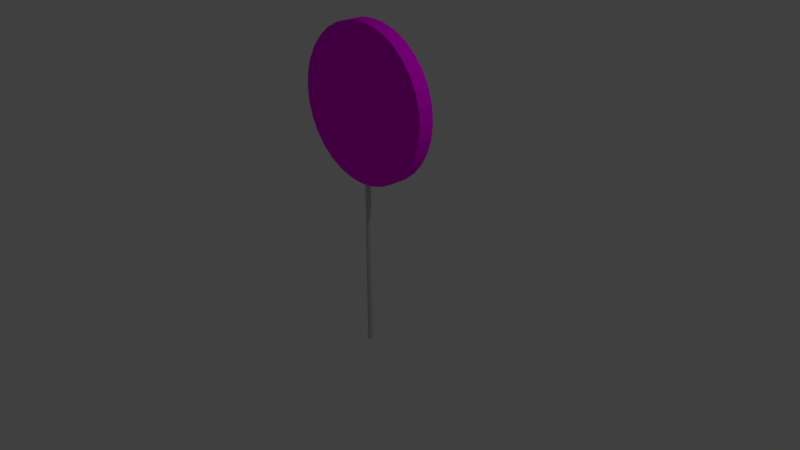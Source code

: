 # Source: lollipop1.blend  (saved by Blender 2.79.0; exported with 4.5.12 LTS)
import bpy
from mathutils import Matrix  # noqa: F401  (used for matrix-valued properties, if any)

bpy.ops.wm.read_factory_settings(use_empty=True)
scene = bpy.context.scene
scene.name = 'Scene'

# ---- collections
col_collection_1 = bpy.data.collections.new('Collection 1'); scene.collection.children.link(col_collection_1)

# ---- images (referenced by path relative to the original .blend; pixels are not part of the script)
import os
ASSET_DIR = os.environ.get("B2B_ASSET_DIR", "")  # directory of the original .blend (textures are referenced by path, not embedded)
HERE = os.path.dirname(os.path.abspath(__file__))  # packed textures are extracted next to this script under _unpacked/

def load_image(name, relpath, width, height, colorspace="sRGB"):
    """Load a texture the original file referenced (path relative to the .blend, or extracted next to this script)."""
    p = next((c for c in (os.path.join(HERE, relpath), os.path.join(ASSET_DIR, relpath)) if relpath and os.path.exists(c)), "")
    if p:
        img = bpy.data.images.load(p, check_existing=True)
        img.name = name
    else:  # same state as the original file: an image datablock whose file is absent (Cycles renders it pink)
        img = bpy.data.images.new(name, width, height)
        img.source = "FILE"
        img.filepath = "//" + (relpath or name)
    img.colorspace_settings.name = colorspace
    return img
img_lollipopoutput = load_image('lollipopOutput', 'lollipopOutput.png', 1024, 1024, 'sRGB')
img_candy_1_jpg = load_image('candy 1.jpg', 'candy 1.jpg', 1024, 1024, 'sRGB')

# ---- materials (node trees are filled in below, after node groups)
mat_stick = bpy.data.materials.new('stick')
mat_stick.alpha_threshold = 0.0
mat_stick.roughness = 0.5
mat_front = bpy.data.materials.new('front')
mat_front.alpha_threshold = 0.0
mat_front.roughness = 0.5
mat_back = bpy.data.materials.new('back')
mat_back.alpha_threshold = 0.0
mat_back.roughness = 0.5

# ---- material node trees
mat_stick.use_nodes = True; mat_stick.node_tree.nodes.clear()
_N = mat_stick.node_tree.nodes; _L = mat_stick.node_tree.links
n0 = _N.new('ShaderNodeOutputMaterial'); n0.name = 'Material Output'; n0.location = (300, 300)
n1 = _N.new('ShaderNodeBsdfDiffuse'); n1.name = 'Diffuse BSDF'; n1.location = (10, 300)
n1.inputs[0].default_value = (0.597, 0.597, 0.597, 1.0)
n2 = _N.new('ShaderNodeTexImage'); n2.name = 'Image Texture'; n2.location = (41, 61)
n2.width = 140
n2.image = img_lollipopoutput
_L.new(n1.outputs[0], n0.inputs[0])
n0.is_active_output = True
mat_front.use_nodes = True; mat_front.node_tree.nodes.clear()
_N = mat_front.node_tree.nodes; _L = mat_front.node_tree.links
n0 = _N.new('ShaderNodeOutputMaterial'); n0.name = 'Material Output'; n0.location = (300, 300)
n1 = _N.new('ShaderNodeBsdfDiffuse'); n1.name = 'Diffuse BSDF'; n1.location = (10, 300)
n2 = _N.new('ShaderNodeTexImage'); n2.name = 'Image Texture'; n2.location = (-177, 317)
n2.width = 140
n2.image = img_candy_1_jpg
n3 = _N.new('ShaderNodeTexImage'); n3.name = 'Image Texture.001'; n3.location = (30, 69)
n3.width = 140
n3.image = img_lollipopoutput
_L.new(n1.outputs[0], n0.inputs[0])
_L.new(n2.outputs[0], n1.inputs[0])
n0.is_active_output = True
mat_back.use_nodes = True; mat_back.node_tree.nodes.clear()
_N = mat_back.node_tree.nodes; _L = mat_back.node_tree.links
n0 = _N.new('ShaderNodeOutputMaterial'); n0.name = 'Material Output'; n0.location = (300, 300)
n1 = _N.new('ShaderNodeBsdfDiffuse'); n1.name = 'Diffuse BSDF'; n1.location = (10, 300)
n2 = _N.new('ShaderNodeTexImage'); n2.name = 'Image Texture'; n2.location = (-223, 322)
n2.width = 140
n2.image = img_candy_1_jpg
n3 = _N.new('ShaderNodeTexImage'); n3.name = 'Image Texture.001'; n3.location = (23, 34)
n3.width = 140
n3.image = img_lollipopoutput
_L.new(n1.outputs[0], n0.inputs[0])
_L.new(n2.outputs[0], n1.inputs[0])
n0.is_active_output = True

# ---- world
world_world = bpy.data.worlds.new('World'); scene.world = world_world
world_world.color = (0.05088, 0.05088, 0.05088)
world_world.use_sun_shadow = False
world_world.sun_shadow_jitter_overblur = 0.0
world_world.cycles.sampling_method = 'MANUAL'

# ---- cameras
cam_camera = bpy.data.cameras.new('Camera')
cam_camera.clip_end = 100.0
cam_camera.lens = 35.0
cam_camera.sensor_width = 32.0
cam_camera.sensor_height = 18.0
cam_camera.ortho_scale = 7.314
cam_camera.dof.focus_distance = 0.0

# ---- lights
light_lamp = bpy.data.lights.new('Lamp', 'POINT')
light_lamp.transmission_factor = 0.0
light_lamp.cutoff_distance = 30.0
light_lamp.energy = 100.0
light_lamp.shadow_buffer_clip_start = 1.001
light_lamp.shadow_soft_size = 0.1
light_lamp.shadow_maximum_resolution = 0.006
light_lamp.use_absolute_resolution = True

# ---- meshes
me_cylinder = bpy.data.meshes.new('Cylinder')
me_cylinder.from_pydata([(0.0, 1.0, -1.0), (0.0, 1.0, 1.0), (0.1951, 0.9808, -1.0), (0.1951, 0.9808, 1.0), (0.3827, 0.9239, -1.0), (0.3827, 0.9239, 1.0), (0.5556, 0.8315, -1.0), (0.5556, 0.8315, 1.0), (0.7071, 0.7071, -1.0), (0.7071, 0.7071, 1.0), (0.8315, 0.5556, -1.0), (0.8315, 0.5556, 1.0), (0.9239, 0.3827, -1.0), (0.9239, 0.3827, 1.0), (0.9808, 0.1951, -1.0), (0.9808, 0.1951, 1.0), (1.0, 7.55e-08, -1.0), (1.0, 7.55e-08, 1.0), (0.9808, -0.1951, -1.0), (0.9808, -0.1951, 1.0), (0.9239, -0.3827, -1.0), (0.9239, -0.3827, 1.0), (0.8315, -0.5556, -1.0), (0.8315, -0.5556, 1.0), (0.7071, -0.7071, -1.0), (0.7071, -0.7071, 1.0), (0.5556, -0.8315, -1.0), (0.5556, -0.8315, 1.0), (0.3827, -0.9239, -1.0), (0.3827, -0.9239, 1.0), (0.1951, -0.9808, -1.0), (0.1951, -0.9808, 1.0), (-3.258e-07, -1.0, -1.0), (-3.258e-07, -1.0, 1.0), (-0.1951, -0.9808, -1.0), (-0.1951, -0.9808, 1.0), (-0.3827, -0.9239, -1.0), (-0.3827, -0.9239, 1.0), (-0.5556, -0.8315, -1.0), (-0.5556, -0.8315, 1.0), (-0.7071, -0.7071, -1.0), (-0.7071, -0.7071, 1.0), (-0.8315, -0.5556, -1.0), (-0.8315, -0.5556, 1.0), (-0.9239, -0.3827, -1.0), (-0.9239, -0.3827, 1.0), (-0.9808, -0.1951, -1.0), (-0.9808, -0.1951, 1.0), (-1.0, 9.656e-07, -1.0), (-1.0, 9.656e-07, 1.0), (-0.9808, 0.1951, -1.0), (-0.9808, 0.1951, 1.0), (-0.9239, 0.3827, -1.0), (-0.9239, 0.3827, 1.0), (-0.8315, 0.5556, -1.0), (-0.8315, 0.5556, 1.0), (-0.7071, 0.7071, -1.0), (-0.7071, 0.7071, 1.0), (-0.5556, 0.8315, -1.0), (-0.5556, 0.8315, 1.0), (-0.3827, 0.9239, -1.0), (-0.3827, 0.9239, 1.0), (-0.1951, 0.9808, -1.0), (-0.1951, 0.9808, 1.0), (0.0, -2.901, 2.404), (-5.749, -2.901, 2.389), (-11.28, -2.901, 2.344), (-16.37, -2.901, 2.271), (-20.84, -2.901, 2.172), (-24.5, -2.901, 2.052), (-27.23, -2.901, 1.916), (-28.9, -2.901, 1.767), (-29.47, -2.901, 1.613), (-28.9, -2.901, 1.459), (-27.23, -2.901, 1.311), (-24.5, -2.901, 1.174), (-20.84, -2.901, 1.054), (-16.37, -2.901, 0.9557), (-11.28, -2.901, 0.8827), (-5.749, -2.901, 0.8377), (9.603e-06, -2.901, 0.8225), (5.749, -2.901, 0.8377), (11.28, -2.901, 0.8827), (16.37, -2.901, 0.9557), (20.84, -2.901, 1.054), (24.5, -2.901, 1.174), (27.23, -2.901, 1.311), (28.9, -2.901, 1.459), (29.47, -2.901, 1.613), (28.9, -2.901, 1.767), (27.23, -2.901, 1.916), (24.5, -2.901, 2.052), (20.84, -2.901, 2.172), (16.37, -2.901, 2.271), (11.28, -2.901, 2.344), (5.749, -2.901, 2.389), (0.0, 3.264, 2.404), (-5.749, 3.264, 2.389), (-11.28, 3.264, 2.344), (-16.37, 3.264, 2.271), (-20.84, 3.264, 2.172), (-24.5, 3.264, 2.052), (-27.23, 3.264, 1.916), (-28.9, 3.264, 1.767), (-29.47, 3.264, 1.613), (-28.9, 3.264, 1.459), (-27.23, 3.264, 1.311), (-24.5, 3.264, 1.174), (-20.84, 3.264, 1.054), (-16.37, 3.264, 0.9557), (-11.28, 3.264, 0.8827), (-5.749, 3.264, 0.8377), (9.603e-06, 3.264, 0.8225), (5.749, 3.264, 0.8377), (11.28, 3.264, 0.8827), (16.37, 3.264, 0.9557), (20.84, 3.264, 1.054), (24.5, 3.264, 1.174), (27.23, 3.264, 1.311), (28.9, 3.264, 1.459), (29.47, 3.264, 1.613), (28.9, 3.264, 1.767), (27.23, 3.264, 1.916), (24.5, 3.264, 2.052), (20.84, 3.264, 2.172), (16.37, 3.264, 2.271), (11.28, 3.264, 2.344), (5.749, 3.264, 2.389), (-24.5, 0.7212, 1.174), (-27.23, 0.7212, 1.311), (28.9, 0.7212, 1.767), (29.47, 0.7212, 1.613), (-20.84, 0.7212, 1.054), (27.23, 0.7212, 1.916), (-16.37, 0.7212, 0.9557), (24.5, 0.7212, 2.052), (-11.28, 0.7212, 0.8827), (-5.749, 0.7212, 2.389), (0.0, 0.7212, 2.404), (20.84, 0.7212, 2.172), (-5.749, 0.7212, 0.8377), (-11.28, 0.7212, 2.344), (16.37, 0.7212, 2.271), (9.603e-06, 0.7212, 0.8225), (-16.37, 0.7212, 2.271), (11.28, 0.7212, 2.344), (5.749, 0.7212, 0.8377), (-20.84, 0.7212, 2.172), (5.749, 0.7212, 2.389), (11.28, 0.7212, 0.8827), (-24.5, 0.7212, 2.052), (16.37, 0.7212, 0.9557), (-27.23, 0.7212, 1.916), (20.84, 0.7212, 1.054), (-28.9, 0.7212, 1.767), (24.5, 0.7212, 1.174), (-29.47, 0.7212, 1.613), (27.23, 0.7212, 1.311), (-28.9, 0.7212, 1.459), (28.9, 0.7212, 1.459), (-27.23, -0.8542, 1.311), (29.47, -0.8542, 1.613), (0.0, -0.8542, 2.404), (-24.5, -0.8542, 1.174), (28.9, -0.8542, 1.767), (-20.84, -0.8542, 1.054), (27.23, -0.8542, 1.916), (-16.37, -0.8542, 0.9557), (24.5, -0.8542, 2.052), (-11.28, -0.8542, 0.8827), (-5.749, -0.8542, 2.389), (20.84, -0.8542, 2.172), (-5.749, -0.8542, 0.8377), (-11.28, -0.8542, 2.344), (16.37, -0.8542, 2.271), (9.603e-06, -0.8542, 0.8225), (-16.37, -0.8542, 2.271), (11.28, -0.8542, 2.344), (5.749, -0.8542, 0.8377), (-20.84, -0.8542, 2.172), (5.749, -0.8542, 2.389), (11.28, -0.8542, 0.8827), (-24.5, -0.8542, 2.052), (16.37, -0.8542, 0.9557), (-27.23, -0.8542, 1.916), (20.84, -0.8542, 1.054), (-28.9, -0.8542, 1.767), (24.5, -0.8542, 1.174), (-29.47, -0.8542, 1.613), (27.23, -0.8542, 1.311), (-28.9, -0.8542, 1.459), (28.9, -0.8542, 1.459)], [], [(0, 1, 3, 2), (2, 3, 5, 4), (4, 5, 7, 6), (6, 7, 9, 8), (8, 9, 11, 10), (10, 11, 13, 12), (12, 13, 15, 14), (14, 15, 17, 16), (16, 17, 19, 18), (18, 19, 21, 20), (20, 21, 23, 22), (22, 23, 25, 24), (24, 25, 27, 26), (26, 27, 29, 28), (28, 29, 31, 30), (30, 31, 33, 32), (32, 33, 35, 34), (34, 35, 37, 36), (36, 37, 39, 38), (38, 39, 41, 40), (40, 41, 43, 42), (42, 43, 45, 44), (44, 45, 47, 46), (46, 47, 49, 48), (48, 49, 51, 50), (50, 51, 53, 52), (52, 53, 55, 54), (54, 55, 57, 56), (56, 57, 59, 58), (58, 59, 61, 60), (3, 1, 63, 61, 59, 57, 55, 53, 51, 49, 47, 45, 43, 41, 39, 37, 35, 33, 31, 29, 27, 25, 23, 21, 19, 17, 15, 13, 11, 9, 7, 5), (60, 61, 63, 62), (62, 63, 1, 0), (0, 2, 4, 6, 8, 10, 12, 14, 16, 18, 20, 22, 24, 26, 28, 30, 32, 34, 36, 38, 40, 42, 44, 46, 48, 50, 52, 54, 56, 58, 60, 62), (65, 66, 67, 68, 69, 70, 71, 72, 73, 74, 75, 76, 77, 78, 79, 80, 81, 82, 83, 84, 85, 86, 87, 88, 89, 90, 91, 92, 93, 94, 95, 64), (97, 96, 127, 126, 125, 124, 123, 122, 121, 120, 119, 118, 117, 116, 115, 114, 113, 112, 111, 110, 109, 108, 107, 106, 105, 104, 103, 102, 101, 100, 99, 98), (129, 106, 107, 128), (131, 120, 121, 130), (128, 107, 108, 132), (130, 121, 122, 133), (132, 108, 109, 134), (133, 122, 123, 135), (134, 109, 110, 136), (138, 96, 97, 137), (135, 123, 124, 139), (136, 110, 111, 140), (137, 97, 98, 141), (139, 124, 125, 142), (140, 111, 112, 143), (141, 98, 99, 144), (142, 125, 126, 145), (143, 112, 113, 146), (144, 99, 100, 147), (145, 126, 127, 148), (146, 113, 114, 149), (147, 100, 101, 150), (148, 127, 96, 138), (149, 114, 115, 151), (150, 101, 102, 152), (151, 115, 116, 153), (152, 102, 103, 154), (153, 116, 117, 155), (154, 103, 104, 156), (155, 117, 118, 157), (156, 104, 105, 158), (157, 118, 119, 159), (158, 105, 106, 129), (159, 119, 120, 131), (191, 159, 131, 161), (190, 158, 129, 160), (189, 157, 159, 191), (188, 156, 158, 190), (187, 155, 157, 189), (186, 154, 156, 188), (185, 153, 155, 187), (184, 152, 154, 186), (183, 151, 153, 185), (182, 150, 152, 184), (181, 149, 151, 183), (180, 148, 138, 162), (179, 147, 150, 182), (178, 146, 149, 181), (177, 145, 148, 180), (176, 144, 147, 179), (175, 143, 146, 178), (174, 142, 145, 177), (173, 141, 144, 176), (172, 140, 143, 175), (171, 139, 142, 174), (170, 137, 141, 173), (169, 136, 140, 172), (168, 135, 139, 171), (162, 138, 137, 170), (167, 134, 136, 169), (166, 133, 135, 168), (165, 132, 134, 167), (164, 130, 133, 166), (163, 128, 132, 165), (161, 131, 130, 164), (160, 129, 128, 163), (74, 160, 163, 75), (88, 161, 164, 89), (75, 163, 165, 76), (89, 164, 166, 90), (76, 165, 167, 77), (90, 166, 168, 91), (77, 167, 169, 78), (64, 162, 170, 65), (91, 168, 171, 92), (78, 169, 172, 79), (65, 170, 173, 66), (92, 171, 174, 93), (79, 172, 175, 80), (66, 173, 176, 67), (93, 174, 177, 94), (80, 175, 178, 81), (67, 176, 179, 68), (94, 177, 180, 95), (81, 178, 181, 82), (68, 179, 182, 69), (95, 180, 162, 64), (82, 181, 183, 83), (69, 182, 184, 70), (83, 183, 185, 84), (70, 184, 186, 71), (84, 185, 187, 85), (71, 186, 188, 72), (85, 187, 189, 86), (72, 188, 190, 73), (86, 189, 191, 87), (73, 190, 160, 74), (87, 191, 161, 88)])
me_cylinder.polygons.foreach_set('material_index', [0, 0, 0, 0, 0, 0, 0, 0, 0, 0, 0, 0, 0, 0, 0, 0, 0, 0, 0, 0, 0, 0, 0, 0, 0, 0, 0, 0, 0, 0, 0, 0, 0, 0, 1, 2, 2, 2, 2, 2, 2, 2, 2, 2, 2, 2, 2, 2, 2, 2, 2, 2, 2, 2, 2, 2, 2, 2, 2, 2, 2, 2, 2, 2, 2, 2, 2, 2, 2, 2, 2, 2, 2, 2, 2, 2, 2, 2, 2, 2, 2, 2, 2, 2, 2, 2, 2, 2, 2, 2, 2, 2, 2, 2, 2, 2, 2, 2, 2, 2, 1, 1, 1, 1, 1, 1, 1, 1, 1, 1, 1, 1, 1, 1, 1, 1, 1, 1, 1, 1, 1, 1, 1, 1, 1, 1, 1, 1, 1, 1, 1, 1])
_uv = me_cylinder.uv_layers.new(name='UVMap')
_uv.uv.foreach_set('vector', [0.0, 0.0, 0.0, 0.0, 0.0, 0.0, 0.0, 0.0, 0.0, 0.0, 0.0, 0.0, 0.0, 0.0, 0.0, 0.0, 0.0, 0.0, 0.0, 0.0, 0.0, 0.0, 0.0, 0.0, 0.0, 0.0, 0.0, 0.0, 0.0, 0.0, 0.0, 0.0, 0.0, 0.0, 0.0, 0.0, 0.0, 0.0, 0.0, 0.0, 0.0, 0.0, 0.0, 0.0, 0.0, 0.0, 0.0, 0.0, 0.0, 0.0, 0.0, 0.0, 0.0, 0.0, 0.0, 0.0, 0.0, 0.0, 0.0, 0.0, 0.0, 0.0, 0.0, 0.0, 0.0, 0.0, 0.0, 0.0, 0.0, 0.0, 0.0, 0.0, 0.0, 0.0, 0.0, 0.0, 0.0, 0.0, 0.0, 0.0, 0.0, 0.0, 0.0, 0.0, 0.0, 0.0, 0.0, 0.0, 0.0, 0.0, 0.0, 0.0, 0.0, 0.0, 0.0, 0.0, 0.0, 0.0, 0.0, 0.0, 0.0, 0.0, 0.0, 0.0, 0.0, 0.0, 0.0, 0.0, 0.0, 0.0, 0.0, 0.0, 0.0, 0.0, 0.0, 0.0, 0.0, 0.0, 0.0, 0.0, 0.0, 0.0, 0.0, 0.0, 0.0, 0.0, 0.0, 0.0, 0.0, 0.0, 0.0, 0.0, 0.0, 0.0, 0.0, 0.0, 0.0, 0.0, 0.0, 0.0, 0.0, 0.0, 0.0, 0.0, 0.0, 0.0, 0.0, 0.0, 0.0, 0.0, 0.0, 0.0, 0.0, 0.0, 0.0, 0.0, 0.0, 0.0, 0.0, 0.0, 0.0, 0.0, 0.0, 0.0, 0.0, 0.0, 0.0, 0.0, 0.0, 0.0, 0.0, 0.0, 0.0, 0.0, 0.0, 0.0, 0.0, 0.0, 0.0, 0.0, 0.0, 0.0, 0.0, 0.0, 0.0, 0.0, 0.0, 0.0, 0.0, 0.0, 0.0, 0.0, 0.0, 0.0, 0.0, 0.0, 0.0, 0.0, 0.0, 0.0, 0.0, 0.0, 0.0, 0.0, 0.0, 0.0, 0.0, 0.0, 0.0, 0.0, 0.0, 0.0, 0.0, 0.0, 0.0, 0.0, 0.0, 0.0, 0.0, 0.0, 0.0, 0.0, 0.0, 0.0, 0.0, 0.0, 0.0, 0.0, 0.0, 0.0, 0.0, 0.0, 0.0, 0.0, 0.0, 0.0, 0.0, 0.0, 0.0, 0.0, 0.0, 0.0, 0.0, 0.0, 0.0, 0.0, 0.0, 0.0, 0.0, 0.0, 0.0, 0.0, 0.0, 0.0, 0.0, 0.0, 0.0, 0.0, 0.0, 0.0, 0.0, 0.0, 0.0, 0.0, 0.0, 0.0, 0.0, 0.0, 0.0, 0.0, 0.0, 0.0, 0.0, 0.0, 0.0, 0.0, 0.0, 0.0, 0.0, 0.0, 0.0, 0.0, 0.0, 0.0, 0.0, 0.0, 0.0, 0.0, 0.0, 0.0, 0.0, 0.0, 0.0, 0.0, 0.0, 0.0, 0.0, 0.0, 0.0, 0.0, 0.0, 0.0, 0.0, 0.0, 0.0, 0.0, 0.0, 0.0, 0.0, 0.0, 0.0, 0.0, 0.0, 0.0, 0.0, 0.0, 0.0, 0.0, 0.0, 0.0, 0.0, 0.0, 0.0, 0.0, 0.0, 0.0, 0.0, 0.0, 0.0, 0.0, 0.0, 0.0, 0.0, 0.0, 0.0, 0.0, 0.0, 0.0, 0.0, 0.0, 0.0, 0.0, 0.0, 0.0, 0.0, 0.0, 0.0, 0.0, 0.0, 0.0, 0.0, 0.0, 0.0, 0.0, 0.0, 0.0, 0.0, 0.0, 0.0, 0.0, 0.0, 0.0, 0.0, 0.0, 0.0, 0.0, 0.0, 0.0, 0.0, 0.0, 0.0, 0.0, 0.0, 0.0, 0.0, 0.0, 0.0, 0.0, 0.0, 0.0, 0.0, 0.0, 0.0, 0.0, 0.5117, 0.8673, 0.5864, 0.8599, 0.6582, 0.8381, 0.7244, 0.8027, 0.7825, 0.7551, 0.8301, 0.6971, 0.8655, 0.6309, 0.8873, 0.5591, 0.8946, 0.4844, 0.8873, 0.4097, 0.8655, 0.3378, 0.8301, 0.2716, 0.7825, 0.2136, 0.7244, 0.166, 0.6582, 0.1306, 0.5864, 0.1088, 0.5117, 0.1015, 0.437, 0.1088, 0.3652, 0.1306, 0.299, 0.166, 0.241, 0.2136, 0.1933, 0.2716, 0.158, 0.3378, 0.1362, 0.4097, 0.1288, 0.4844, 0.1362, 0.5591, 0.158, 0.6309, 0.1933, 0.6971, 0.241, 0.7551, 0.299, 0.8027, 0.3652, 0.8381, 0.437, 0.8599, 0.5195, 0.8751, 0.5942, 0.8677, 0.6661, 0.8459, 0.7323, 0.8106, 0.7903, 0.7629, 0.8379, 0.7049, 0.8733, 0.6387, 0.8951, 0.5669, 0.9024, 0.4922, 0.8951, 0.4175, 0.8733, 0.3457, 0.8379, 0.2795, 0.7903, 0.2214, 0.7323, 0.1738, 0.6661, 0.1384, 0.5942, 0.1166, 0.5195, 0.1093, 0.4448, 0.1166, 0.373, 0.1384, 0.3068, 0.1738, 0.2488, 0.2214, 0.2012, 0.2795, 0.1658, 0.3457, 0.144, 0.4175, 0.1366, 0.4922, 0.144, 0.5669, 0.1658, 0.6387, 0.2012, 0.7049, 0.2488, 0.7629, 0.3068, 0.8106, 0.373, 0.8459, 0.4448, 0.8677, 0.6857, 0.3888, 0.9002, 0.3888, 0.9002, 0.6034, 0.6857, 0.6034, 0.6857, 0.3888, 0.9002, 0.3888, 0.9002, 0.6034, 0.6857, 0.6034, 0.6857, 0.3888, 0.9002, 0.3888, 0.9002, 0.6034, 0.6857, 0.6034, 0.6857, 0.3888, 0.9002, 0.3888, 0.9002, 0.6034, 0.6857, 0.6034, 0.6857, 0.3888, 0.9002, 0.3888, 0.9002, 0.6034, 0.6857, 0.6034, 0.6857, 0.3888, 0.9002, 0.3888, 0.9002, 0.6034, 0.6857, 0.6034, 0.6857, 0.3888, 0.9002, 0.3888, 0.9002, 0.6034, 0.6857, 0.6034, 0.6857, 0.3888, 0.9002, 0.3888, 0.9002, 0.6034, 0.6857, 0.6034, 0.6857, 0.3888, 0.9002, 0.3888, 0.9002, 0.6034, 0.6857, 0.6034, 0.6857, 0.3888, 0.9002, 0.3888, 0.9002, 0.6034, 0.6857, 0.6034, 0.6857, 0.3888, 0.9002, 0.3888, 0.9002, 0.6034, 0.6857, 0.6034, 0.6857, 0.3888, 0.9002, 0.3888, 0.9002, 0.6034, 0.6857, 0.6034, 0.6857, 0.3888, 0.9002, 0.3888, 0.9002, 0.6034, 0.6857, 0.6034, 0.6857, 0.3888, 0.9002, 0.3888, 0.9002, 0.6034, 0.6857, 0.6034, 0.6857, 0.3888, 0.9002, 0.3888, 0.9002, 0.6034, 0.6857, 0.6034, 0.6857, 0.3888, 0.9002, 0.3888, 0.9002, 0.6034, 0.6857, 0.6034, 0.6857, 0.3888, 0.9002, 0.3888, 0.9002, 0.6034, 0.6857, 0.6034, 0.6857, 0.3888, 0.9002, 0.3888, 0.9002, 0.6034, 0.6857, 0.6034, 0.6857, 0.3888, 0.9002, 0.3888, 0.9002, 0.6034, 0.6857, 0.6034, 0.6857, 0.3888, 0.9002, 0.3888, 0.9002, 0.6034, 0.6857, 0.6034, 0.6857, 0.3888, 0.9002, 0.3888, 0.9002, 0.6034, 0.6857, 0.6034, 0.6857, 0.3888, 0.9002, 0.3888, 0.9002, 0.6034, 0.6857, 0.6034, 0.6857, 0.3888, 0.9002, 0.3888, 0.9002, 0.6034, 0.6857, 0.6034, 0.6857, 0.3888, 0.9002, 0.3888, 0.9002, 0.6034, 0.6857, 0.6034, 0.6857, 0.3888, 0.9002, 0.3888, 0.9002, 0.6034, 0.6857, 0.6034, 0.6857, 0.3888, 0.9002, 0.3888, 0.9002, 0.6034, 0.6857, 0.6034, 0.6857, 0.3888, 0.9002, 0.3888, 0.9002, 0.6034, 0.6857, 0.6034, 0.6857, 0.3888, 0.9002, 0.3888, 0.9002, 0.6034, 0.6857, 0.6034, 0.6857, 0.3888, 0.9002, 0.3888, 0.9002, 0.6034, 0.6857, 0.6034, 0.6857, 0.3888, 0.9002, 0.3888, 0.9002, 0.6034, 0.6857, 0.6034, 0.6857, 0.3888, 0.9002, 0.3888, 0.9002, 0.6034, 0.6857, 0.6034, 0.6857, 0.3888, 0.9002, 0.3888, 0.9002, 0.6034, 0.6857, 0.6034, 0.6857, 0.3888, 0.9002, 0.3888, 0.9002, 0.6034, 0.6857, 0.6034, 0.6857, 0.3888, 0.9002, 0.3888, 0.9002, 0.6034, 0.6857, 0.6034, 0.6857, 0.3888, 0.9002, 0.3888, 0.9002, 0.6034, 0.6857, 0.6034, 0.6857, 0.3888, 0.9002, 0.3888, 0.9002, 0.6034, 0.6857, 0.6034, 0.6857, 0.3888, 0.9002, 0.3888, 0.9002, 0.6034, 0.6857, 0.6034, 0.6857, 0.3888, 0.9002, 0.3888, 0.9002, 0.6034, 0.6857, 0.6034, 0.6857, 0.3888, 0.9002, 0.3888, 0.9002, 0.6034, 0.6857, 0.6034, 0.6857, 0.3888, 0.9002, 0.3888, 0.9002, 0.6034, 0.6857, 0.6034, 0.6857, 0.3888, 0.9002, 0.3888, 0.9002, 0.6034, 0.6857, 0.6034, 0.6857, 0.3888, 0.9002, 0.3888, 0.9002, 0.6034, 0.6857, 0.6034, 0.6857, 0.3888, 0.9002, 0.3888, 0.9002, 0.6034, 0.6857, 0.6034, 0.6857, 0.3888, 0.9002, 0.3888, 0.9002, 0.6034, 0.6857, 0.6034, 0.6857, 0.3888, 0.9002, 0.3888, 0.9002, 0.6034, 0.6857, 0.6034, 0.6857, 0.3888, 0.9002, 0.3888, 0.9002, 0.6034, 0.6857, 0.6034, 0.6857, 0.3888, 0.9002, 0.3888, 0.9002, 0.6034, 0.6857, 0.6034, 0.6857, 0.3888, 0.9002, 0.3888, 0.9002, 0.6034, 0.6857, 0.6034, 0.6857, 0.3888, 0.9002, 0.3888, 0.9002, 0.6034, 0.6857, 0.6034, 0.6857, 0.3888, 0.9002, 0.3888, 0.9002, 0.6034, 0.6857, 0.6034, 0.6857, 0.3888, 0.9002, 0.3888, 0.9002, 0.6034, 0.6857, 0.6034, 0.6857, 0.3888, 0.9002, 0.3888, 0.9002, 0.6034, 0.6857, 0.6034, 0.6857, 0.3888, 0.9002, 0.3888, 0.9002, 0.6034, 0.6857, 0.6034, 0.6857, 0.3888, 0.9002, 0.3888, 0.9002, 0.6034, 0.6857, 0.6034, 0.6857, 0.3888, 0.9002, 0.3888, 0.9002, 0.6034, 0.6857, 0.6034, 0.6857, 0.3888, 0.9002, 0.3888, 0.9002, 0.6034, 0.6857, 0.6034, 0.6857, 0.3888, 0.9002, 0.3888, 0.9002, 0.6034, 0.6857, 0.6034, 0.6857, 0.3888, 0.9002, 0.3888, 0.9002, 0.6034, 0.6857, 0.6034, 0.6857, 0.3888, 0.9002, 0.3888, 0.9002, 0.6034, 0.6857, 0.6034, 0.6857, 0.3888, 0.9002, 0.3888, 0.9002, 0.6034, 0.6857, 0.6034, 0.6857, 0.3888, 0.9002, 0.3888, 0.9002, 0.6034, 0.6857, 0.6034, 0.6857, 0.3888, 0.9002, 0.3888, 0.9002, 0.6034, 0.6857, 0.6034, 0.6857, 0.3888, 0.9002, 0.3888, 0.9002, 0.6034, 0.6857, 0.6034, 0.6857, 0.3888, 0.9002, 0.3888, 0.9002, 0.6034, 0.6857, 0.6034, 0.6857, 0.3888, 0.9002, 0.3888, 0.9002, 0.6034, 0.6857, 0.6034, 0.6857, 0.3888, 0.9002, 0.3888, 0.9002, 0.6034, 0.6857, 0.6034, 0.6857, 0.3888, 0.9002, 0.3888, 0.9002, 0.6034, 0.6857, 0.6034, 0.6857, 0.3888, 0.9002, 0.3888, 0.9002, 0.6034, 0.6857, 0.6034, 0.6857, 0.3888, 0.9002, 0.3888, 0.9002, 0.6034, 0.6857, 0.6034, 0.6857, 0.3888, 0.9002, 0.3888, 0.9002, 0.6034, 0.6857, 0.6034, 0.6857, 0.3888, 0.9002, 0.3888, 0.9002, 0.6034, 0.6857, 0.6034, 0.6857, 0.3888, 0.9002, 0.3888, 0.9002, 0.6034, 0.6857, 0.6034, 0.6857, 0.3888, 0.9002, 0.3888, 0.9002, 0.6034, 0.6857, 0.6034, 0.6857, 0.3888, 0.9002, 0.3888, 0.9002, 0.6034, 0.6857, 0.6034, 0.6857, 0.3888, 0.9002, 0.3888, 0.9002, 0.6034, 0.6857, 0.6034, 0.6857, 0.3888, 0.9002, 0.3888, 0.9002, 0.6034, 0.6857, 0.6034, 0.6857, 0.3888, 0.9002, 0.3888, 0.9002, 0.6034, 0.6857, 0.6034, 0.6857, 0.3888, 0.9002, 0.3888, 0.9002, 0.6034, 0.6857, 0.6034, 0.6857, 0.3888, 0.9002, 0.3888, 0.9002, 0.6034, 0.6857, 0.6034, 0.6857, 0.3888, 0.9002, 0.3888, 0.9002, 0.6034, 0.6857, 0.6034, 0.6857, 0.3888, 0.9002, 0.3888, 0.9002, 0.6034, 0.6857, 0.6034, 0.6857, 0.3888, 0.9002, 0.3888, 0.9002, 0.6034, 0.6857, 0.6034, 0.6857, 0.3888, 0.9002, 0.3888, 0.9002, 0.6034, 0.6857, 0.6034, 0.6857, 0.3888, 0.9002, 0.3888, 0.9002, 0.6034, 0.6857, 0.6034, 0.6857, 0.3888, 0.9002, 0.3888, 0.9002, 0.6034, 0.6857, 0.6034, 0.6857, 0.3888, 0.9002, 0.3888, 0.9002, 0.6034, 0.6857, 0.6034, 0.6857, 0.3888, 0.9002, 0.3888, 0.9002, 0.6034, 0.6857, 0.6034, 0.6857, 0.3888, 0.9002, 0.3888, 0.9002, 0.6034, 0.6857, 0.6034, 0.6857, 0.3888, 0.9002, 0.3888, 0.9002, 0.6034, 0.6857, 0.6034, 0.6857, 0.3888, 0.9002, 0.3888, 0.9002, 0.6034, 0.6857, 0.6034, 0.6857, 0.3888, 0.9002, 0.3888, 0.9002, 0.6034, 0.6857, 0.6034, 0.6857, 0.3888, 0.9002, 0.3888, 0.9002, 0.6034, 0.6857, 0.6034, 0.6857, 0.3888, 0.9002, 0.3888, 0.9002, 0.6034, 0.6857, 0.6034, 0.6857, 0.3888, 0.9002, 0.3888, 0.9002, 0.6034, 0.6857, 0.6034, 0.6857, 0.3888, 0.9002, 0.3888, 0.9002, 0.6034, 0.6857, 0.6034, 0.6857, 0.3888, 0.9002, 0.3888, 0.9002, 0.6034, 0.6857, 0.6034])
me_cylinder.materials.append(mat_stick)
me_cylinder.materials.append(mat_front)
me_cylinder.materials.append(mat_back)
me_cylinder.use_remesh_preserve_volume = False
me_cylinder.use_remesh_preserve_attributes = False
me_cylinder.use_mirror_vertex_groups = False
me_cylinder.update()

# ---- objects
ob_stick = bpy.data.objects.new('stick', me_cylinder)
ob_lamp = bpy.data.objects.new('Lamp', light_lamp)
ob_camera = bpy.data.objects.new('Camera', cam_camera)

# ---- transforms, parenting, visibility, modifiers, constraints
ob_stick.location = (0.0, 0.0, -0.02461)
ob_stick.scale = (0.03393, 0.03393, 1.265)
ob_stick.lineart.crease_threshold = 0.0
ob_lamp.location = (4.076, 1.005, 5.904)
ob_lamp.rotation_euler = (0.6503, 0.05522, 1.866)
ob_lamp.lock_rotations_4d = False
ob_lamp.empty_display_type = 'ARROWS'
ob_lamp.color = (0.0, 0.0, 0.0, 0.0)
ob_lamp.lineart.crease_threshold = 0.0
ob_camera.location = (7.481, -6.508, 5.344)
ob_camera.rotation_euler = (1.109, 0.0, 0.8149)
ob_camera.lock_rotations_4d = False
ob_camera.empty_display_type = 'ARROWS'
ob_camera.color = (0.0, 0.0, 0.0, 0.0)
ob_camera.display_type = 'WIRE'
ob_camera.lineart.crease_threshold = 0.0

# ---- collection membership
col_collection_1.objects.link(ob_stick)
col_collection_1.objects.link(ob_lamp)
col_collection_1.objects.link(ob_camera)

# ---- scene / render settings (as saved in the file)
scene.camera = ob_camera
scene.frame_start = 1; scene.frame_end = 250; scene.frame_set(1)
scene.render.engine = 'CYCLES'
scene.render.resolution_percentage = 50
scene.render.dither_intensity = 0.0
scene.cycles.use_denoising = False
scene.cycles.samples = 128
scene.cycles.sampling_pattern = 'TABULATED_SOBOL'
scene.cycles.use_adaptive_sampling = False
scene.cycles.use_light_tree = False
scene.cycles.blur_glossy = 0.0
scene.cycles.sample_clamp_indirect = 0.0
scene.cycles.bake_type = 'ENVIRONMENT'
scene.view_settings.view_transform = 'Standard'
bpy.context.view_layer.update()
